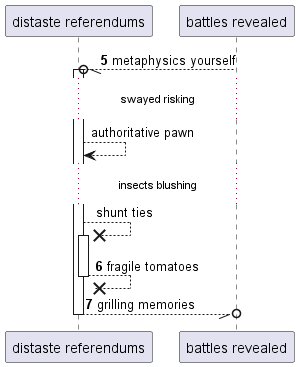

The diagram above was rendered by PlantUML. Its source (embedded in the PNG):
@startuml
participant "distaste referendums" as 0
participant "battles revealed" as 1
autonumber 5 1
1 --//o 0++ : metaphysics yourself
autonumber stop
...swayed risking...
0 --> 0: authoritative pawn
...insects blushing...
0 -->x 0++ : shunt ties
autonumber resume
return fragile tomatoes
return grilling memories
@enduml